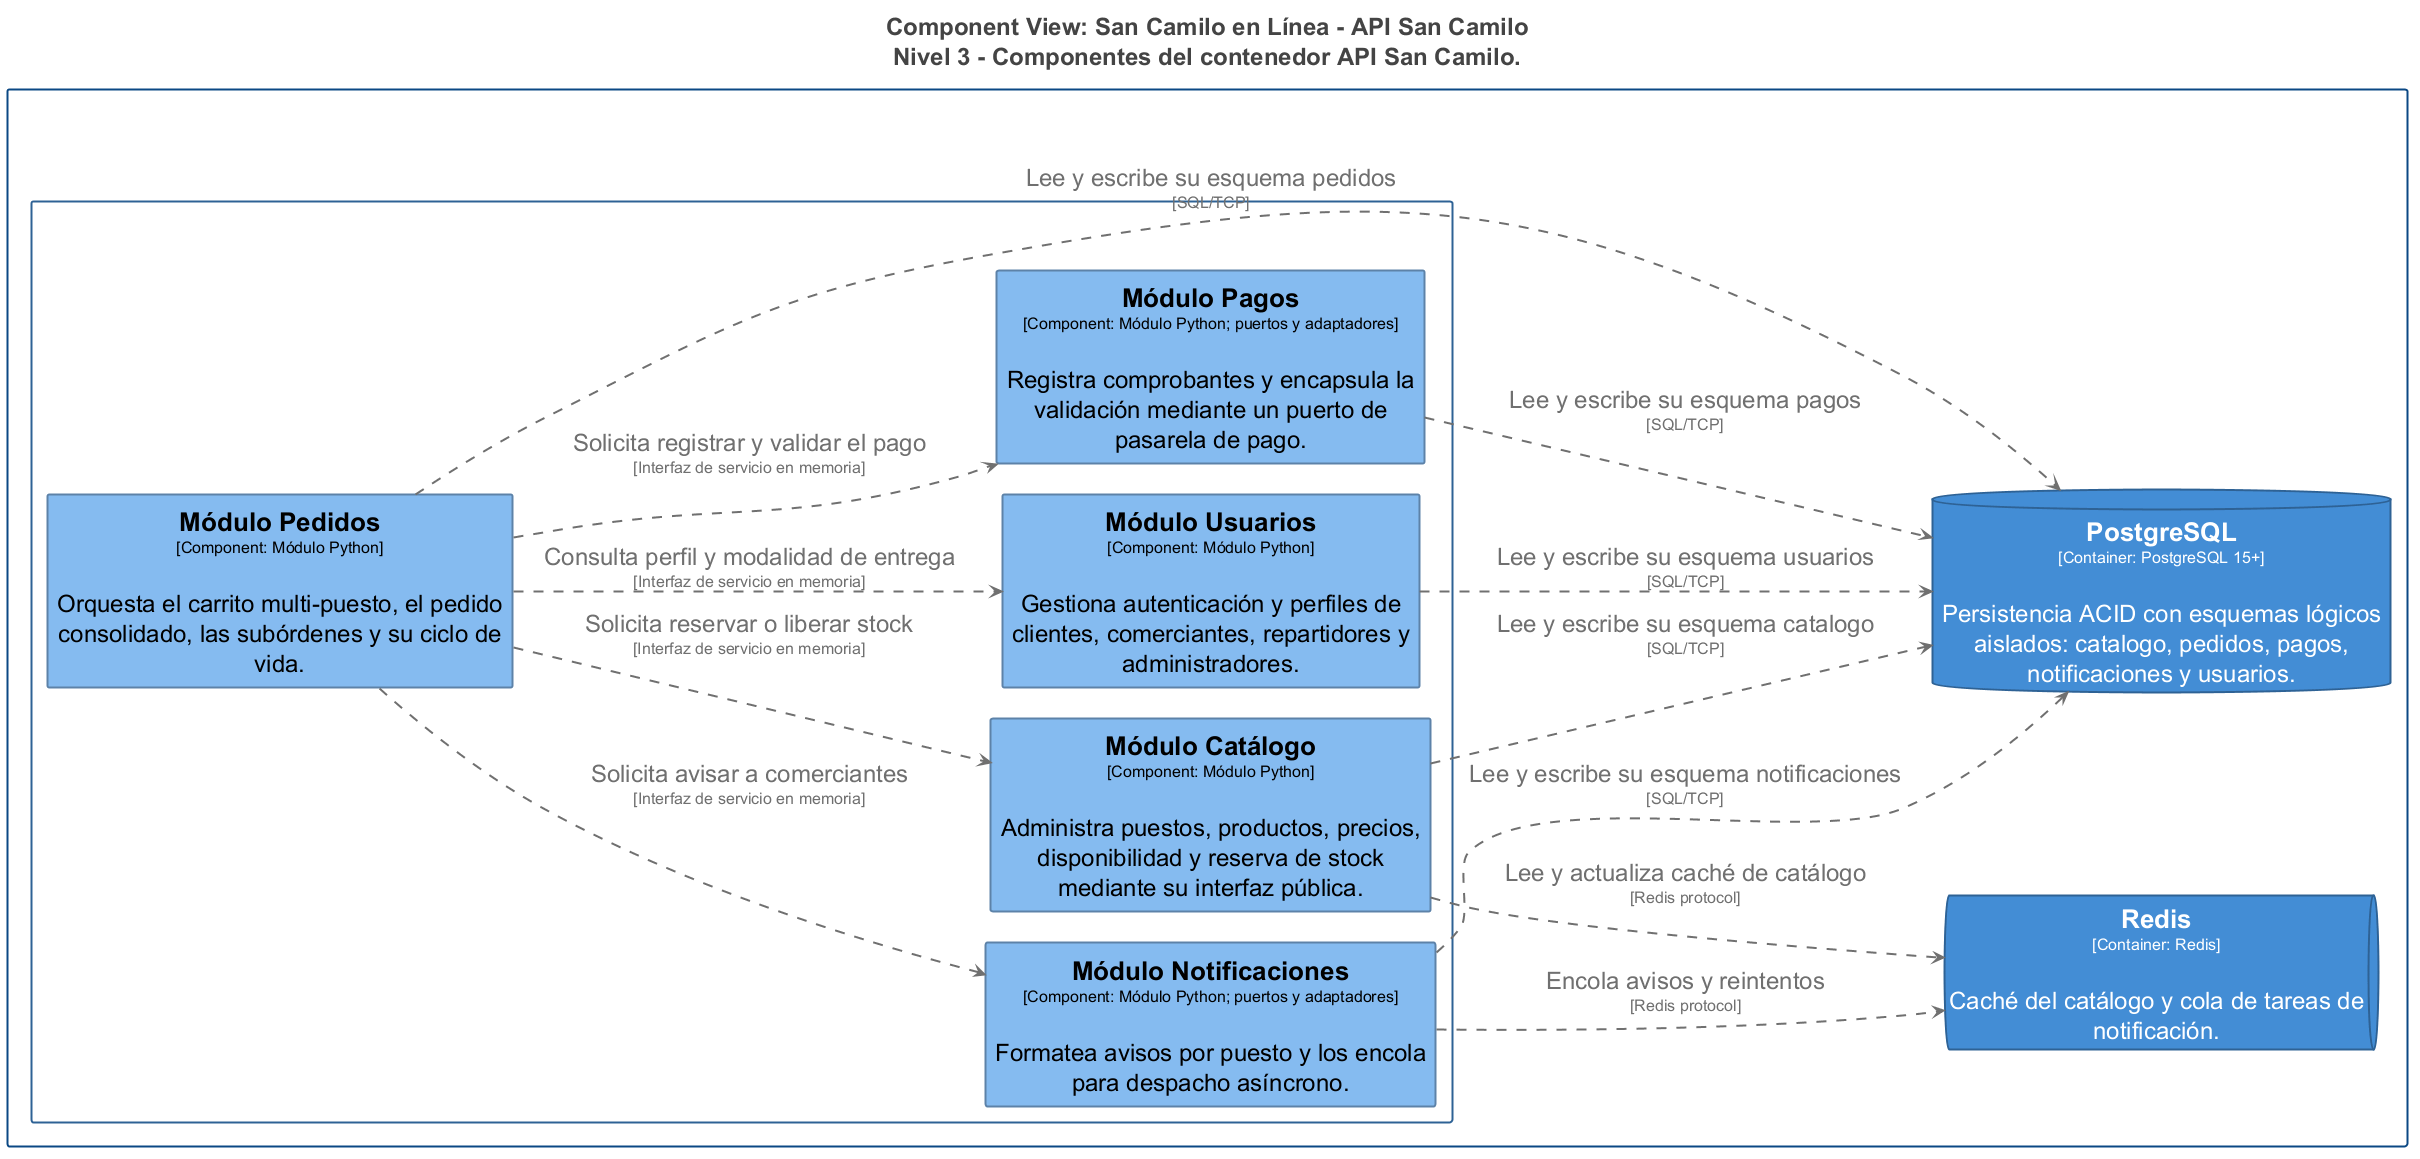

The diagram above was rendered by PlantUML. Its source (embedded in the PNG):
@startuml
title <size:24>Component View: San Camilo en Línea - API San Camilo</size>\n<size:24>Nivel 3 - Componentes del contenedor API San Camilo.</size>

set separator none
left to right direction
skinparam ranksep 60
skinparam nodesep 30
hide stereotype

<style>
  root {
    BackgroundColor: #ffffff;
    FontColor: #444444;
  }
  // Element,Component
  .Element-RWxlbWVudCxDb21wb25lbnQ= {
    BackgroundColor: #85bbf0;
    LineColor: #5d82a8;
    LineStyle: 0;
    LineThickness: 2;
    FontColor: #000000;
    FontSize: 24;
    HorizontalAlignment: center;
    Shadowing: 0;
    MaximumWidth: 450;
  }
  // Element,Container,Database
  .Element-RWxlbWVudCxDb250YWluZXIsRGF0YWJhc2U= {
    BackgroundColor: #438dd5;
    LineColor: #2e6295;
    LineStyle: 0;
    LineThickness: 2;
    FontColor: #ffffff;
    FontSize: 24;
    HorizontalAlignment: center;
    Shadowing: 0;
    MaximumWidth: 450;
  }
  // Element,Container,Queue
  .Element-RWxlbWVudCxDb250YWluZXIsUXVldWU= {
    BackgroundColor: #438dd5;
    LineColor: #2e6295;
    LineStyle: 0;
    LineThickness: 2;
    FontColor: #ffffff;
    FontSize: 24;
    HorizontalAlignment: center;
    Shadowing: 0;
    MaximumWidth: 450;
  }
  // Relationship
  .Relationship-UmVsYXRpb25zaGlw {
    LineThickness: 2;
    LineStyle: 10-10;
    LineColor: #707070;
    FontColor: #707070;
    FontSize: 24;
  }
  // API San Camilo
  .Boundary-QVBJIFNhbiBDYW1pbG8= {
    BackgroundColor: #ffffff;
    LineColor: #2e6295;
    LineStyle: 0;
    LineThickness: 2;
    FontColor: #ffffff;
    FontSize: 24;
    HorizontalAlignment: center;
    Shadowing: 0;
  }
  // San Camilo en Línea
  .Boundary-U2FuIENhbWlsbyBlbiBMw61uZWE= {
    BackgroundColor: #ffffff;
    LineColor: #0b4884;
    LineStyle: 0;
    LineThickness: 2;
    FontColor: #ffffff;
    FontSize: 24;
    HorizontalAlignment: center;
    Shadowing: 0;
  }
</style>

rectangle "San Camilo en Línea\n<size:16>[Software System]</size>" <<Boundary-U2FuIENhbWlsbyBlbiBMw61uZWE=>> {
  rectangle "API San Camilo\n<size:16>[Container: Python, FastAPI o Django, REST/JSON]</size>" <<Boundary-QVBJIFNhbiBDYW1pbG8=>> {
    rectangle "==Módulo Catálogo\n<size:16>[Component: Módulo Python]</size>\n\nAdministra puestos, productos, precios, disponibilidad y reserva de stock mediante su interfaz pública." <<Element-RWxlbWVudCxDb21wb25lbnQ=>> as SanCamiloenLínea.APISanCamilo.MóduloCatálogo
    rectangle "==Módulo Pedidos\n<size:16>[Component: Módulo Python]</size>\n\nOrquesta el carrito multi-puesto, el pedido consolidado, las subórdenes y su ciclo de vida." <<Element-RWxlbWVudCxDb21wb25lbnQ=>> as SanCamiloenLínea.APISanCamilo.MóduloPedidos
    rectangle "==Módulo Pagos\n<size:16>[Component: Módulo Python; puertos y adaptadores]</size>\n\nRegistra comprobantes y encapsula la validación mediante un puerto de pasarela de pago." <<Element-RWxlbWVudCxDb21wb25lbnQ=>> as SanCamiloenLínea.APISanCamilo.MóduloPagos
    rectangle "==Módulo Notificaciones\n<size:16>[Component: Módulo Python; puertos y adaptadores]</size>\n\nFormatea avisos por puesto y los encola para despacho asíncrono." <<Element-RWxlbWVudCxDb21wb25lbnQ=>> as SanCamiloenLínea.APISanCamilo.MóduloNotificaciones
    rectangle "==Módulo Usuarios\n<size:16>[Component: Módulo Python]</size>\n\nGestiona autenticación y perfiles de clientes, comerciantes, repartidores y administradores." <<Element-RWxlbWVudCxDb21wb25lbnQ=>> as SanCamiloenLínea.APISanCamilo.MóduloUsuarios
  }

  database "==PostgreSQL\n<size:16>[Container: PostgreSQL 15+]</size>\n\nPersistencia ACID con esquemas lógicos aislados: catalogo, pedidos, pagos, notificaciones y usuarios." <<Element-RWxlbWVudCxDb250YWluZXIsRGF0YWJhc2U=>> as SanCamiloenLínea.PostgreSQL
  queue "==Redis\n<size:16>[Container: Redis]</size>\n\nCaché del catálogo y cola de tareas de notificación." <<Element-RWxlbWVudCxDb250YWluZXIsUXVldWU=>> as SanCamiloenLínea.Redis
}

SanCamiloenLínea.APISanCamilo.MóduloCatálogo --> SanCamiloenLínea.PostgreSQL <<Relationship-UmVsYXRpb25zaGlw>> : "Lee y escribe su esquema catalogo\n<size:16>[SQL/TCP]</size>"
SanCamiloenLínea.APISanCamilo.MóduloPedidos --> SanCamiloenLínea.PostgreSQL <<Relationship-UmVsYXRpb25zaGlw>> : "Lee y escribe su esquema pedidos\n<size:16>[SQL/TCP]</size>"
SanCamiloenLínea.APISanCamilo.MóduloPagos --> SanCamiloenLínea.PostgreSQL <<Relationship-UmVsYXRpb25zaGlw>> : "Lee y escribe su esquema pagos\n<size:16>[SQL/TCP]</size>"
SanCamiloenLínea.APISanCamilo.MóduloNotificaciones --> SanCamiloenLínea.PostgreSQL <<Relationship-UmVsYXRpb25zaGlw>> : "Lee y escribe su esquema notificaciones\n<size:16>[SQL/TCP]</size>"
SanCamiloenLínea.APISanCamilo.MóduloUsuarios --> SanCamiloenLínea.PostgreSQL <<Relationship-UmVsYXRpb25zaGlw>> : "Lee y escribe su esquema usuarios\n<size:16>[SQL/TCP]</size>"
SanCamiloenLínea.APISanCamilo.MóduloCatálogo --> SanCamiloenLínea.Redis <<Relationship-UmVsYXRpb25zaGlw>> : "Lee y actualiza caché de catálogo\n<size:16>[Redis protocol]</size>"
SanCamiloenLínea.APISanCamilo.MóduloNotificaciones --> SanCamiloenLínea.Redis <<Relationship-UmVsYXRpb25zaGlw>> : "Encola avisos y reintentos\n<size:16>[Redis protocol]</size>"
SanCamiloenLínea.APISanCamilo.MóduloPedidos --> SanCamiloenLínea.APISanCamilo.MóduloCatálogo <<Relationship-UmVsYXRpb25zaGlw>> : "Solicita reservar o liberar stock\n<size:16>[Interfaz de servicio en memoria]</size>"
SanCamiloenLínea.APISanCamilo.MóduloPedidos --> SanCamiloenLínea.APISanCamilo.MóduloPagos <<Relationship-UmVsYXRpb25zaGlw>> : "Solicita registrar y validar el pago\n<size:16>[Interfaz de servicio en memoria]</size>"
SanCamiloenLínea.APISanCamilo.MóduloPedidos --> SanCamiloenLínea.APISanCamilo.MóduloNotificaciones <<Relationship-UmVsYXRpb25zaGlw>> : "Solicita avisar a comerciantes\n<size:16>[Interfaz de servicio en memoria]</size>"
SanCamiloenLínea.APISanCamilo.MóduloPedidos --> SanCamiloenLínea.APISanCamilo.MóduloUsuarios <<Relationship-UmVsYXRpb25zaGlw>> : "Consulta perfil y modalidad de entrega\n<size:16>[Interfaz de servicio en memoria]</size>"

@enduml